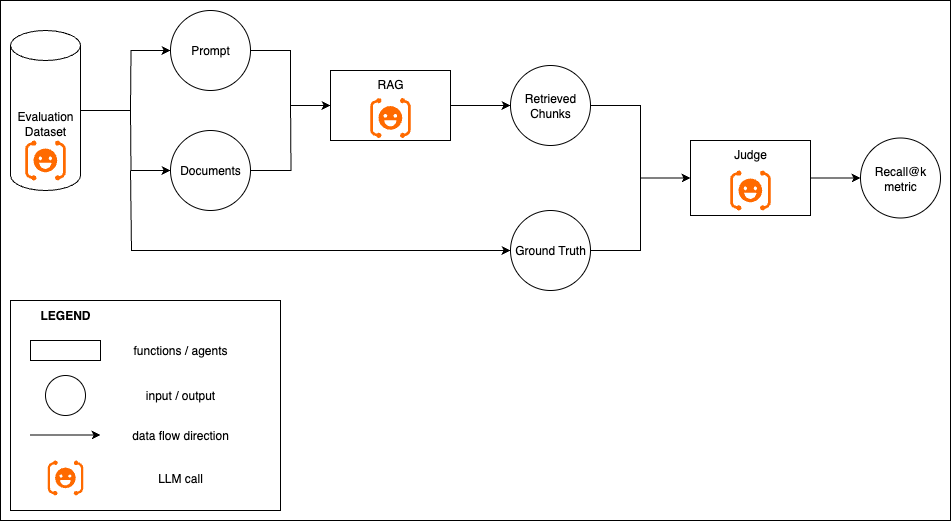

The diagram above was exported from draw.io. Its source (the exported page's mxGraphModel, read from the mxfile embedded in the PNG):
<mxGraphModel dx="1447" dy="1059" grid="1" gridSize="10" guides="1" tooltips="1" connect="1" arrows="1" fold="1" page="1" pageScale="1" pageWidth="1700" pageHeight="1100" math="0" shadow="0">
  <root>
    <mxCell id="0" />
    <mxCell id="1" parent="0" />
    <mxCell id="-ir502K1tTBzHvrg1Geh-12" value="" style="rounded=0;whiteSpace=wrap;html=1;" vertex="1" parent="1">
      <mxGeometry x="110" y="310" width="950" height="520" as="geometry" />
    </mxCell>
    <mxCell id="JOtD65uI6eBBAF23-1Jt-5" style="edgeStyle=orthogonalEdgeStyle;rounded=0;orthogonalLoop=1;jettySize=auto;html=1;exitX=1;exitY=0.5;exitDx=0;exitDy=0;exitPerimeter=0;endArrow=none;endFill=0;" edge="1" parent="1" source="JOtD65uI6eBBAF23-1Jt-3">
      <mxGeometry relative="1" as="geometry">
        <mxPoint x="240" y="420" as="targetPoint" />
      </mxGeometry>
    </mxCell>
    <mxCell id="wpAenAT13_COiyFYiH-Q-2" style="edgeStyle=orthogonalEdgeStyle;rounded=0;orthogonalLoop=1;jettySize=auto;html=1;exitX=1;exitY=0.5;exitDx=0;exitDy=0;entryX=0;entryY=0.5;entryDx=0;entryDy=0;" edge="1" parent="1" source="JOtD65uI6eBBAF23-1Jt-6" target="wpAenAT13_COiyFYiH-Q-1">
      <mxGeometry relative="1" as="geometry" />
    </mxCell>
    <mxCell id="wpAenAT13_COiyFYiH-Q-4" style="edgeStyle=orthogonalEdgeStyle;rounded=0;orthogonalLoop=1;jettySize=auto;html=1;exitX=0;exitY=0.5;exitDx=0;exitDy=0;startArrow=classic;startFill=1;endArrow=none;endFill=0;" edge="1" parent="1" source="JOtD65uI6eBBAF23-1Jt-6">
      <mxGeometry relative="1" as="geometry">
        <mxPoint x="240" y="420" as="targetPoint" />
      </mxGeometry>
    </mxCell>
    <mxCell id="JOtD65uI6eBBAF23-1Jt-6" value="Prompt" style="ellipse;whiteSpace=wrap;html=1;aspect=fixed;" vertex="1" parent="1">
      <mxGeometry x="280" y="320" width="80" height="80" as="geometry" />
    </mxCell>
    <mxCell id="wpAenAT13_COiyFYiH-Q-3" style="edgeStyle=orthogonalEdgeStyle;rounded=0;orthogonalLoop=1;jettySize=auto;html=1;exitX=1;exitY=0.5;exitDx=0;exitDy=0;endArrow=none;endFill=0;" edge="1" parent="1" source="JOtD65uI6eBBAF23-1Jt-7">
      <mxGeometry relative="1" as="geometry">
        <mxPoint x="400" y="410" as="targetPoint" />
      </mxGeometry>
    </mxCell>
    <mxCell id="wpAenAT13_COiyFYiH-Q-5" style="edgeStyle=orthogonalEdgeStyle;rounded=0;orthogonalLoop=1;jettySize=auto;html=1;exitX=0;exitY=0.5;exitDx=0;exitDy=0;startArrow=classic;startFill=1;endArrow=none;endFill=0;" edge="1" parent="1" source="JOtD65uI6eBBAF23-1Jt-7">
      <mxGeometry relative="1" as="geometry">
        <mxPoint x="240" y="420" as="targetPoint" />
      </mxGeometry>
    </mxCell>
    <mxCell id="JOtD65uI6eBBAF23-1Jt-7" value="Documents" style="ellipse;whiteSpace=wrap;html=1;aspect=fixed;" vertex="1" parent="1">
      <mxGeometry x="280" y="440" width="80" height="80" as="geometry" />
    </mxCell>
    <mxCell id="y1c4K67W49vBKL6RAxLr-2" value="" style="edgeStyle=orthogonalEdgeStyle;rounded=0;orthogonalLoop=1;jettySize=auto;html=1;" edge="1" parent="1" source="wpAenAT13_COiyFYiH-Q-1" target="y1c4K67W49vBKL6RAxLr-1">
      <mxGeometry relative="1" as="geometry" />
    </mxCell>
    <mxCell id="_DYuF-4xBZ0B9LOEgeKW-4" value="" style="edgeStyle=orthogonalEdgeStyle;rounded=0;orthogonalLoop=1;jettySize=auto;html=1;" edge="1" parent="1" source="y1c4K67W49vBKL6RAxLr-1" target="_DYuF-4xBZ0B9LOEgeKW-3">
      <mxGeometry relative="1" as="geometry" />
    </mxCell>
    <mxCell id="y1c4K67W49vBKL6RAxLr-1" value="Retrieved Chunks" style="ellipse;whiteSpace=wrap;html=1;rounded=0;" vertex="1" parent="1">
      <mxGeometry x="620" y="375" width="80" height="80" as="geometry" />
    </mxCell>
    <mxCell id="y1c4K67W49vBKL6RAxLr-5" style="edgeStyle=orthogonalEdgeStyle;rounded=0;orthogonalLoop=1;jettySize=auto;html=1;exitX=0;exitY=0.5;exitDx=0;exitDy=0;endArrow=none;endFill=0;startArrow=classic;startFill=1;" edge="1" parent="1" source="y1c4K67W49vBKL6RAxLr-3">
      <mxGeometry relative="1" as="geometry">
        <mxPoint x="240" y="480" as="targetPoint" />
        <Array as="points">
          <mxPoint x="620" y="560" />
          <mxPoint x="241" y="560" />
        </Array>
      </mxGeometry>
    </mxCell>
    <mxCell id="_DYuF-4xBZ0B9LOEgeKW-5" style="edgeStyle=orthogonalEdgeStyle;rounded=0;orthogonalLoop=1;jettySize=auto;html=1;exitX=1;exitY=0.5;exitDx=0;exitDy=0;endArrow=none;endFill=0;" edge="1" parent="1" source="y1c4K67W49vBKL6RAxLr-3">
      <mxGeometry relative="1" as="geometry">
        <mxPoint x="750" y="480" as="targetPoint" />
        <Array as="points">
          <mxPoint x="750" y="560" />
        </Array>
      </mxGeometry>
    </mxCell>
    <mxCell id="y1c4K67W49vBKL6RAxLr-3" value="Ground Truth" style="ellipse;whiteSpace=wrap;html=1;aspect=fixed;" vertex="1" parent="1">
      <mxGeometry x="620" y="520" width="80" height="80" as="geometry" />
    </mxCell>
    <mxCell id="_DYuF-4xBZ0B9LOEgeKW-7" value="" style="edgeStyle=orthogonalEdgeStyle;rounded=0;orthogonalLoop=1;jettySize=auto;html=1;" edge="1" parent="1" source="_DYuF-4xBZ0B9LOEgeKW-3" target="_DYuF-4xBZ0B9LOEgeKW-6">
      <mxGeometry relative="1" as="geometry" />
    </mxCell>
    <mxCell id="_DYuF-4xBZ0B9LOEgeKW-6" value="Recall@k metric" style="ellipse;whiteSpace=wrap;html=1;rounded=0;" vertex="1" parent="1">
      <mxGeometry x="970" y="447.5" width="80" height="80" as="geometry" />
    </mxCell>
    <mxCell id="VrcQszHhU4pnljHbkhdD-5" value="" style="group" vertex="1" connectable="0" parent="1">
      <mxGeometry x="440" y="380" width="120" height="70" as="geometry" />
    </mxCell>
    <mxCell id="wpAenAT13_COiyFYiH-Q-1" value="RAG" style="rounded=0;whiteSpace=wrap;html=1;verticalAlign=top;" vertex="1" parent="VrcQszHhU4pnljHbkhdD-5">
      <mxGeometry width="120" height="70" as="geometry" />
    </mxCell>
    <mxCell id="VrcQszHhU4pnljHbkhdD-4" value="" style="points=[];aspect=fixed;html=1;align=center;shadow=0;dashed=0;fillColor=#FF6A00;strokeColor=none;shape=mxgraph.alibaba_cloud.face_recognition;" vertex="1" parent="VrcQszHhU4pnljHbkhdD-5">
      <mxGeometry x="39.74000000000001" y="27.5" width="40.51" height="40" as="geometry" />
    </mxCell>
    <mxCell id="VrcQszHhU4pnljHbkhdD-6" value="" style="group" vertex="1" connectable="0" parent="1">
      <mxGeometry x="800" y="450" width="120" height="75" as="geometry" />
    </mxCell>
    <mxCell id="_DYuF-4xBZ0B9LOEgeKW-3" value="Judge" style="whiteSpace=wrap;html=1;rounded=0;verticalAlign=top;" vertex="1" parent="VrcQszHhU4pnljHbkhdD-6">
      <mxGeometry width="120" height="75" as="geometry" />
    </mxCell>
    <mxCell id="VrcQszHhU4pnljHbkhdD-1" value="" style="points=[];aspect=fixed;html=1;align=center;shadow=0;dashed=0;fillColor=#FF6A00;strokeColor=none;shape=mxgraph.alibaba_cloud.face_recognition;" vertex="1" parent="VrcQszHhU4pnljHbkhdD-6">
      <mxGeometry x="39.74000000000001" y="30" width="40.51" height="40" as="geometry" />
    </mxCell>
    <mxCell id="VrcQszHhU4pnljHbkhdD-7" value="" style="group" vertex="1" connectable="0" parent="1">
      <mxGeometry x="120" y="340" width="70" height="160" as="geometry" />
    </mxCell>
    <mxCell id="JOtD65uI6eBBAF23-1Jt-3" value="Evaluation&lt;div&gt;Dataset&lt;/div&gt;" style="shape=cylinder3;whiteSpace=wrap;html=1;boundedLbl=1;backgroundOutline=1;size=15;" vertex="1" parent="VrcQszHhU4pnljHbkhdD-7">
      <mxGeometry width="70" height="160" as="geometry" />
    </mxCell>
    <mxCell id="VrcQszHhU4pnljHbkhdD-3" value="" style="points=[];aspect=fixed;html=1;align=center;shadow=0;dashed=0;fillColor=#FF6A00;strokeColor=none;shape=mxgraph.alibaba_cloud.face_recognition;" vertex="1" parent="VrcQszHhU4pnljHbkhdD-7">
      <mxGeometry x="14.740000000000009" y="110" width="40.51" height="40" as="geometry" />
    </mxCell>
    <mxCell id="-ir502K1tTBzHvrg1Geh-1" value="" style="group" vertex="1" connectable="0" parent="1">
      <mxGeometry x="120" y="610" width="270" height="210" as="geometry" />
    </mxCell>
    <mxCell id="-ir502K1tTBzHvrg1Geh-2" value="" style="rounded=0;whiteSpace=wrap;html=1;" vertex="1" parent="-ir502K1tTBzHvrg1Geh-1">
      <mxGeometry width="270" height="210" as="geometry" />
    </mxCell>
    <mxCell id="-ir502K1tTBzHvrg1Geh-3" value="" style="rounded=0;whiteSpace=wrap;html=1;" vertex="1" parent="-ir502K1tTBzHvrg1Geh-1">
      <mxGeometry x="20" y="40" width="70" height="20" as="geometry" />
    </mxCell>
    <mxCell id="-ir502K1tTBzHvrg1Geh-4" value="" style="ellipse;whiteSpace=wrap;html=1;aspect=fixed;" vertex="1" parent="-ir502K1tTBzHvrg1Geh-1">
      <mxGeometry x="35" y="75" width="40" height="40" as="geometry" />
    </mxCell>
    <mxCell id="-ir502K1tTBzHvrg1Geh-5" value="functions / agents" style="text;html=1;align=center;verticalAlign=middle;whiteSpace=wrap;rounded=0;" vertex="1" parent="-ir502K1tTBzHvrg1Geh-1">
      <mxGeometry x="110" y="35" width="120" height="30" as="geometry" />
    </mxCell>
    <mxCell id="-ir502K1tTBzHvrg1Geh-6" value="input / output" style="text;html=1;align=center;verticalAlign=middle;whiteSpace=wrap;rounded=0;" vertex="1" parent="-ir502K1tTBzHvrg1Geh-1">
      <mxGeometry x="100" y="80" width="140" height="30" as="geometry" />
    </mxCell>
    <mxCell id="-ir502K1tTBzHvrg1Geh-7" value="&lt;b&gt;LEGEND&lt;/b&gt;" style="text;html=1;align=center;verticalAlign=middle;whiteSpace=wrap;rounded=0;" vertex="1" parent="-ir502K1tTBzHvrg1Geh-1">
      <mxGeometry x="25" width="60" height="30" as="geometry" />
    </mxCell>
    <mxCell id="-ir502K1tTBzHvrg1Geh-8" value="" style="endArrow=classic;html=1;rounded=0;" edge="1" parent="-ir502K1tTBzHvrg1Geh-1">
      <mxGeometry width="50" height="50" relative="1" as="geometry">
        <mxPoint x="20" y="134.5" as="sourcePoint" />
        <mxPoint x="90" y="134.5" as="targetPoint" />
      </mxGeometry>
    </mxCell>
    <mxCell id="-ir502K1tTBzHvrg1Geh-9" value="data flow direction" style="text;html=1;align=center;verticalAlign=middle;whiteSpace=wrap;rounded=0;" vertex="1" parent="-ir502K1tTBzHvrg1Geh-1">
      <mxGeometry x="120" y="120" width="100" height="30" as="geometry" />
    </mxCell>
    <mxCell id="-ir502K1tTBzHvrg1Geh-10" value="" style="points=[];aspect=fixed;html=1;align=center;shadow=0;dashed=0;fillColor=#FF6A00;strokeColor=none;shape=mxgraph.alibaba_cloud.face_recognition;direction=west;rotation=-180;" vertex="1" parent="-ir502K1tTBzHvrg1Geh-1">
      <mxGeometry x="37.2800000000002" y="160" width="35.45" height="35" as="geometry" />
    </mxCell>
    <mxCell id="-ir502K1tTBzHvrg1Geh-11" value="LLM call" style="text;html=1;align=center;verticalAlign=middle;whiteSpace=wrap;rounded=0;" vertex="1" parent="-ir502K1tTBzHvrg1Geh-1">
      <mxGeometry x="120" y="162.5" width="100" height="30" as="geometry" />
    </mxCell>
  </root>
</mxGraphModel>